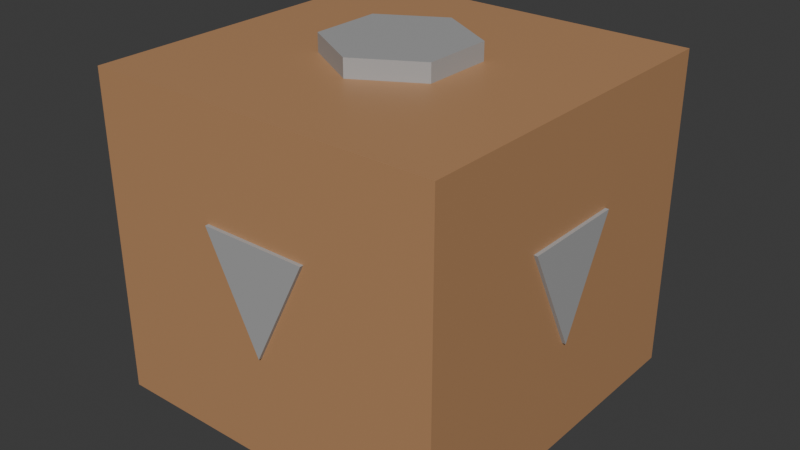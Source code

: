 # Source: multiplier.blend  (saved by Blender 5.0.118; exported with 4.5.12 LTS)
import bpy
from mathutils import Matrix  # noqa: F401  (used for matrix-valued properties, if any)

bpy.ops.wm.read_factory_settings(use_empty=True)
scene = bpy.context.scene
scene.name = 'Scene'

# ---- collections
col_collection = bpy.data.collections.new('Collection'); scene.collection.children.link(col_collection)

# ---- materials (node trees are filled in below, after node groups)
mat_basemetal_001 = bpy.data.materials.new('BaseMetal.001')
mat_basemetal_001.alpha_threshold = 0.0
mat_basemetal_001.use_backface_culling_lightprobe_volume = False
mat_basemetal_001.roughness = 0.5
mat_basemetal_001.line_color = (0.0, 0.0, 0.0, 1.0)
mat_material = bpy.data.materials.new('Material')
mat_material.use_backface_culling_lightprobe_volume = False
mat_basemetal = bpy.data.materials.new('BaseMetal')
mat_basemetal.alpha_threshold = 0.0
mat_basemetal.use_backface_culling_lightprobe_volume = False
mat_basemetal.roughness = 0.5
mat_basemetal.line_color = (0.0, 0.0, 0.0, 1.0)

# ---- material node trees
mat_basemetal_001.use_nodes = True; mat_basemetal_001.node_tree.nodes.clear()
_N = mat_basemetal_001.node_tree.nodes; _L = mat_basemetal_001.node_tree.links
n0 = _N.new('ShaderNodeOutputMaterial'); n0.name = 'Material Output'; n0.location = (200, 100)
n1 = _N.new('ShaderNodeBsdfPrincipled'); n1.name = 'Principled BSDF'; n1.location = (-200, 100)
n1.inputs[0].default_value = (0.3966, 0.3966, 0.3966, 1.0)
n1.inputs[3].default_value = 1.45
_L.new(n1.outputs[0], n0.inputs[0])
n0.is_active_output = True
mat_material.use_nodes = True; mat_material.node_tree.nodes.clear()
_N = mat_material.node_tree.nodes; _L = mat_material.node_tree.links
n0 = _N.new('ShaderNodeBsdfPrincipled'); n0.name = 'Principled BSDF'; n0.location = (-200, 100)
n0.inputs[0].default_value = (0.491, 0.2623, 0.1248, 1.0)
n1 = _N.new('ShaderNodeOutputMaterial'); n1.name = 'Material Output'; n1.location = (200, 100)
_L.new(n0.outputs[0], n1.inputs[0])
n1.is_active_output = True
mat_basemetal.use_nodes = True; mat_basemetal.node_tree.nodes.clear()
_N = mat_basemetal.node_tree.nodes; _L = mat_basemetal.node_tree.links
n0 = _N.new('ShaderNodeOutputMaterial'); n0.name = 'Material Output'; n0.location = (200, 100)
n1 = _N.new('ShaderNodeBsdfPrincipled'); n1.name = 'Principled BSDF'; n1.location = (-200, 100)
n1.inputs[0].default_value = (0.3966, 0.3966, 0.3966, 1.0)
n1.inputs[3].default_value = 1.45
_L.new(n1.outputs[0], n0.inputs[0])
n0.is_active_output = True

# ---- world
world_world = bpy.data.worlds.new('World'); scene.world = world_world
world_world.use_nodes = True; world_world.node_tree.nodes.clear()
_N = world_world.node_tree.nodes; _L = world_world.node_tree.links
n0 = _N.new('ShaderNodeOutputWorld'); n0.name = 'World Output'; n0.location = (200, 100)
n1 = _N.new('ShaderNodeBackground'); n1.name = 'Background'; n1.location = (-200, 100)
n1.inputs[0].default_value = (0.05088, 0.05088, 0.05088, 1.0)
_L.new(n1.outputs[0], n0.inputs[0])
n0.is_active_output = True
world_world.color = (0.05088, 0.05088, 0.05088)
world_world.sun_shadow_jitter_overblur = 0.0

# ---- meshes
me_cylinder_003 = bpy.data.meshes.new('Cylinder.003')
me_cylinder_003.from_pydata([(0.0, 0.2, -0.5), (-5.285e-08, 0.2, -0.2), (0.1732, 0.1, -0.5), (0.1732, 0.1, -0.2), (0.1732, -0.1, -0.5), (0.1732, -0.1, -0.2), (0.0, -0.2, -0.5), (-5.285e-08, -0.2, -0.2), (-0.1732, -0.1, -0.5), (-0.1732, -0.1, -0.2), (-0.1732, 0.1, -0.5), (-0.1732, 0.1, -0.2)], [], [(0, 1, 3, 2), (2, 3, 5, 4), (4, 5, 7, 6), (6, 7, 9, 8), (3, 1, 11, 9, 7, 5), (8, 9, 11, 10), (10, 11, 1, 0), (0, 2, 4, 6, 8, 10)])
_uv = me_cylinder_003.uv_layers.new(name='UVMap')
_uv.uv.foreach_set('vector', [1.0, 0.5, 1.0, 1.0, 0.8333, 1.0, 0.8333, 0.5, 0.8333, 0.5, 0.8333, 1.0, 0.6667, 1.0, 0.6667, 0.5, 0.6667, 0.5, 0.6667, 1.0, 0.5, 1.0, 0.5, 0.5, 0.5, 0.5, 0.5, 1.0, 0.3333, 1.0, 0.3333, 0.5, 0.4578, 0.37, 0.25, 0.49, 0.04215, 0.37, 0.04215, 0.13, 0.25, 0.01, 0.4578, 0.13, 0.3333, 0.5, 0.3333, 1.0, 0.1667, 1.0, 0.1667, 0.5, 0.1667, 0.5, 0.1667, 1.0, -8.941e-08, 1.0, -8.941e-08, 0.5, 0.75, 0.49, 0.9578, 0.37, 0.9578, 0.13, 0.75, 0.01, 0.5422, 0.13, 0.5422, 0.37])
me_cylinder_003.materials.append(mat_basemetal_001)
me_cylinder_003.update()
me_cylinder_004 = bpy.data.meshes.new('Cylinder.004')
me_cylinder_004.from_pydata([(0.0, 0.2, -0.5), (-5.285e-08, 0.2, -0.2), (0.1732, 0.1, -0.5), (0.1732, 0.1, -0.2), (0.1732, -0.1, -0.5), (0.1732, -0.1, -0.2), (0.0, -0.2, -0.5), (-5.285e-08, -0.2, -0.2), (-0.1732, -0.1, -0.5), (-0.1732, -0.1, -0.2), (-0.1732, 0.1, -0.5), (-0.1732, 0.1, -0.2)], [], [(0, 1, 3, 2), (2, 3, 5, 4), (4, 5, 7, 6), (6, 7, 9, 8), (3, 1, 11, 9, 7, 5), (8, 9, 11, 10), (10, 11, 1, 0), (0, 2, 4, 6, 8, 10)])
_uv = me_cylinder_004.uv_layers.new(name='UVMap')
_uv.uv.foreach_set('vector', [1.0, 0.5, 1.0, 1.0, 0.8333, 1.0, 0.8333, 0.5, 0.8333, 0.5, 0.8333, 1.0, 0.6667, 1.0, 0.6667, 0.5, 0.6667, 0.5, 0.6667, 1.0, 0.5, 1.0, 0.5, 0.5, 0.5, 0.5, 0.5, 1.0, 0.3333, 1.0, 0.3333, 0.5, 0.4578, 0.37, 0.25, 0.49, 0.04215, 0.37, 0.04215, 0.13, 0.25, 0.01, 0.4578, 0.13, 0.3333, 0.5, 0.3333, 1.0, 0.1667, 1.0, 0.1667, 0.5, 0.1667, 0.5, 0.1667, 1.0, -8.941e-08, 1.0, -8.941e-08, 0.5, 0.75, 0.49, 0.9578, 0.37, 0.9578, 0.13, 0.75, 0.01, 0.5422, 0.13, 0.5422, 0.37])
me_cylinder_004.materials.append(mat_basemetal_001)
me_cylinder_004.update()
me_cube = bpy.data.meshes.new('Cube')
me_cube.from_pydata([(-0.5, -0.5, -0.5), (-0.5, -0.5, 0.5), (-0.5, 0.5, -0.5), (-0.5, 0.5, 0.5), (0.5, -0.5, -0.5), (0.5, -0.5, 0.5), (0.5, 0.5, -0.5), (0.5, 0.5, 0.5)], [], [(0, 1, 3, 2), (2, 3, 7, 6), (6, 7, 5, 4), (4, 5, 1, 0), (2, 6, 4, 0), (7, 3, 1, 5)])
_uv = me_cube.uv_layers.new(name='UVMap')
_uv.uv.foreach_set('vector', [0.375, 0.0, 0.625, 0.0, 0.625, 0.25, 0.375, 0.25, 0.375, 0.25, 0.625, 0.25, 0.625, 0.5, 0.375, 0.5, 0.375, 0.5, 0.625, 0.5, 0.625, 0.75, 0.375, 0.75, 0.375, 0.75, 0.625, 0.75, 0.625, 1.0, 0.375, 1.0, 0.125, 0.5, 0.375, 0.5, 0.375, 0.75, 0.125, 0.75, 0.625, 0.5, 0.875, 0.5, 0.875, 0.75, 0.625, 0.75])
me_cube.materials.append(mat_material)
me_cube.update()
me_cube_001 = bpy.data.meshes.new('Cube.001')
me_cube_001.from_pydata([(0.0, -1.0, -1.0), (0.0, -1.0, 1.0), (-1.0, 1.0, -1.0), (-1.0, 1.0, 1.0), (0.0, -1.0, -1.0), (0.0, -1.0, 1.0), (1.0, 1.0, -1.0), (1.0, 1.0, 1.0)], [], [(0, 1, 3, 2), (2, 3, 7, 6), (6, 7, 5, 4), (4, 5, 1, 0), (2, 6, 4, 0), (7, 3, 1, 5)])
_uv = me_cube_001.uv_layers.new(name='UVMap')
_uv.uv.foreach_set('vector', [0.375, 0.0, 0.625, 0.0, 0.625, 0.25, 0.375, 0.25, 0.375, 0.25, 0.625, 0.25, 0.625, 0.5, 0.375, 0.5, 0.375, 0.5, 0.625, 0.5, 0.625, 0.75, 0.375, 0.75, 0.375, 0.75, 0.625, 0.75, 0.625, 1.0, 0.375, 1.0, 0.125, 0.5, 0.375, 0.5, 0.375, 0.75, 0.125, 0.75, 0.625, 0.5, 0.875, 0.5, 0.875, 0.75, 0.625, 0.75])
me_cube_001.materials.append(mat_basemetal)
me_cube_001.update()
me_cube_002 = bpy.data.meshes.new('Cube.002')
me_cube_002.from_pydata([(0.0, -1.0, -1.0), (0.0, -1.0, 1.0), (-1.0, 1.0, -1.0), (-1.0, 1.0, 1.0), (0.0, -1.0, -1.0), (0.0, -1.0, 1.0), (1.0, 1.0, -1.0), (1.0, 1.0, 1.0)], [], [(0, 1, 3, 2), (2, 3, 7, 6), (6, 7, 5, 4), (4, 5, 1, 0), (2, 6, 4, 0), (7, 3, 1, 5)])
_uv = me_cube_002.uv_layers.new(name='UVMap')
_uv.uv.foreach_set('vector', [0.375, 0.0, 0.625, 0.0, 0.625, 0.25, 0.375, 0.25, 0.375, 0.25, 0.625, 0.25, 0.625, 0.5, 0.375, 0.5, 0.375, 0.5, 0.625, 0.5, 0.625, 0.75, 0.375, 0.75, 0.375, 0.75, 0.625, 0.75, 0.625, 1.0, 0.375, 1.0, 0.125, 0.5, 0.375, 0.5, 0.375, 0.75, 0.125, 0.75, 0.625, 0.5, 0.875, 0.5, 0.875, 0.75, 0.625, 0.75])
me_cube_002.materials.append(mat_basemetal)
me_cube_002.update()
me_cube_003 = bpy.data.meshes.new('Cube.003')
me_cube_003.from_pydata([(0.0, -1.0, -1.0), (0.0, -1.0, 1.0), (-1.0, 1.0, -1.0), (-1.0, 1.0, 1.0), (0.0, -1.0, -1.0), (0.0, -1.0, 1.0), (1.0, 1.0, -1.0), (1.0, 1.0, 1.0)], [], [(0, 1, 3, 2), (2, 3, 7, 6), (6, 7, 5, 4), (4, 5, 1, 0), (2, 6, 4, 0), (7, 3, 1, 5)])
_uv = me_cube_003.uv_layers.new(name='UVMap')
_uv.uv.foreach_set('vector', [0.375, 0.0, 0.625, 0.0, 0.625, 0.25, 0.375, 0.25, 0.375, 0.25, 0.625, 0.25, 0.625, 0.5, 0.375, 0.5, 0.375, 0.5, 0.625, 0.5, 0.625, 0.75, 0.375, 0.75, 0.375, 0.75, 0.625, 0.75, 0.625, 1.0, 0.375, 1.0, 0.125, 0.5, 0.375, 0.5, 0.375, 0.75, 0.125, 0.75, 0.625, 0.5, 0.875, 0.5, 0.875, 0.75, 0.625, 0.75])
me_cube_003.materials.append(mat_basemetal)
me_cube_003.update()
me_cube_004 = bpy.data.meshes.new('Cube.004')
me_cube_004.from_pydata([(0.0, -1.0, -1.0), (0.0, -1.0, 1.0), (-1.0, 1.0, -1.0), (-1.0, 1.0, 1.0), (0.0, -1.0, -1.0), (0.0, -1.0, 1.0), (1.0, 1.0, -1.0), (1.0, 1.0, 1.0)], [], [(0, 1, 3, 2), (2, 3, 7, 6), (6, 7, 5, 4), (4, 5, 1, 0), (2, 6, 4, 0), (7, 3, 1, 5)])
_uv = me_cube_004.uv_layers.new(name='UVMap')
_uv.uv.foreach_set('vector', [0.375, 0.0, 0.625, 0.0, 0.625, 0.25, 0.375, 0.25, 0.375, 0.25, 0.625, 0.25, 0.625, 0.5, 0.375, 0.5, 0.375, 0.5, 0.625, 0.5, 0.625, 0.75, 0.375, 0.75, 0.375, 0.75, 0.625, 0.75, 0.625, 1.0, 0.375, 1.0, 0.125, 0.5, 0.375, 0.5, 0.375, 0.75, 0.125, 0.75, 0.625, 0.5, 0.875, 0.5, 0.875, 0.75, 0.625, 0.75])
me_cube_004.materials.append(mat_basemetal)
me_cube_004.update()

# ---- objects
ob_port2 = bpy.data.objects.new('Port2', me_cylinder_003)
ob_port1 = bpy.data.objects.new('Port1', me_cylinder_004)
ob_cube = bpy.data.objects.new('Cube', me_cube)
ob_cube_001 = bpy.data.objects.new('Cube.001', me_cube_001)
ob_cube_002 = bpy.data.objects.new('Cube.002', me_cube_002)
ob_cube_003 = bpy.data.objects.new('Cube.003', me_cube_003)
ob_cube_004 = bpy.data.objects.new('Cube.004', me_cube_004)

# ---- transforms, parenting, visibility, modifiers, constraints
ob_port2.location = (0.0, 0.0, 0.0)
ob_port2.rotation_euler = (0.0, -1.192e-07, 0.0)
ob_port1.location = (0.0, 0.0, 0.0)
ob_port1.rotation_euler = (-0.0, 3.142, -0.0)
ob_cube.location = (0.0, 0.0, 0.0)
ob_cube.scale = (1.0, 1.0, 0.9)
ob_cube_001.location = (0.0, 0.5, 0.0)
ob_cube_001.rotation_euler = (1.571, 0.0, 0.0)
ob_cube_001.scale = (0.15, 0.15, 0.01)
ob_cube_002.location = (0.0, -0.5, 0.0)
ob_cube_002.rotation_euler = (1.571, 0.0, 0.0)
ob_cube_002.scale = (0.15, 0.15, 0.01)
ob_cube_003.location = (0.5, 0.0, 0.0)
ob_cube_003.rotation_euler = (1.571, 0.0, 1.571)
ob_cube_003.scale = (0.15, 0.15, 0.01)
ob_cube_004.location = (-0.5, 0.0, 0.0)
ob_cube_004.rotation_euler = (1.571, 0.0, 1.571)
ob_cube_004.scale = (0.15, 0.15, 0.01)

# ---- collection membership
col_collection.objects.link(ob_port2)
col_collection.objects.link(ob_port1)
col_collection.objects.link(ob_cube)
col_collection.objects.link(ob_cube_001)
col_collection.objects.link(ob_cube_002)
col_collection.objects.link(ob_cube_003)
col_collection.objects.link(ob_cube_004)

# ---- scene / render settings (as saved in the file)
scene.frame_start = 1; scene.frame_end = 250; scene.frame_set(1)
scene.render.engine = 'BLENDER_EEVEE_NEXT'
scene.render.bake_bias = 0.0
scene.render.bake_samples = 0
bpy.context.view_layer.update()

# ---- added for rendering (the .blend has no active camera and no usable light): camera, sun
cam_auto = bpy.data.cameras.new('AutoCamera')
cam_auto.lens = 50.0
cam_auto.sensor_width = 36.0
cam_auto.clip_end = 1000.0
ob_auto_camera = bpy.data.objects.new('AutoCamera', cam_auto)
scene.collection.objects.link(ob_auto_camera)
ob_auto_camera.location = (1.62397, -1.94877, 1.29918)
ob_auto_camera.rotation_euler = (1.09748, -7.21219e-08, 0.694738)
scene.camera = ob_auto_camera
light_auto_sun = bpy.data.lights.new('AutoSun', 'SUN')
light_auto_sun.energy = 3.0
light_auto_sun.angle = 0.0523599
ob_auto_sun = bpy.data.objects.new('AutoSun', light_auto_sun)
scene.collection.objects.link(ob_auto_sun)
ob_auto_sun.rotation_euler = (0.872665, 0.174533, 0.523599)
bpy.context.view_layer.update()
